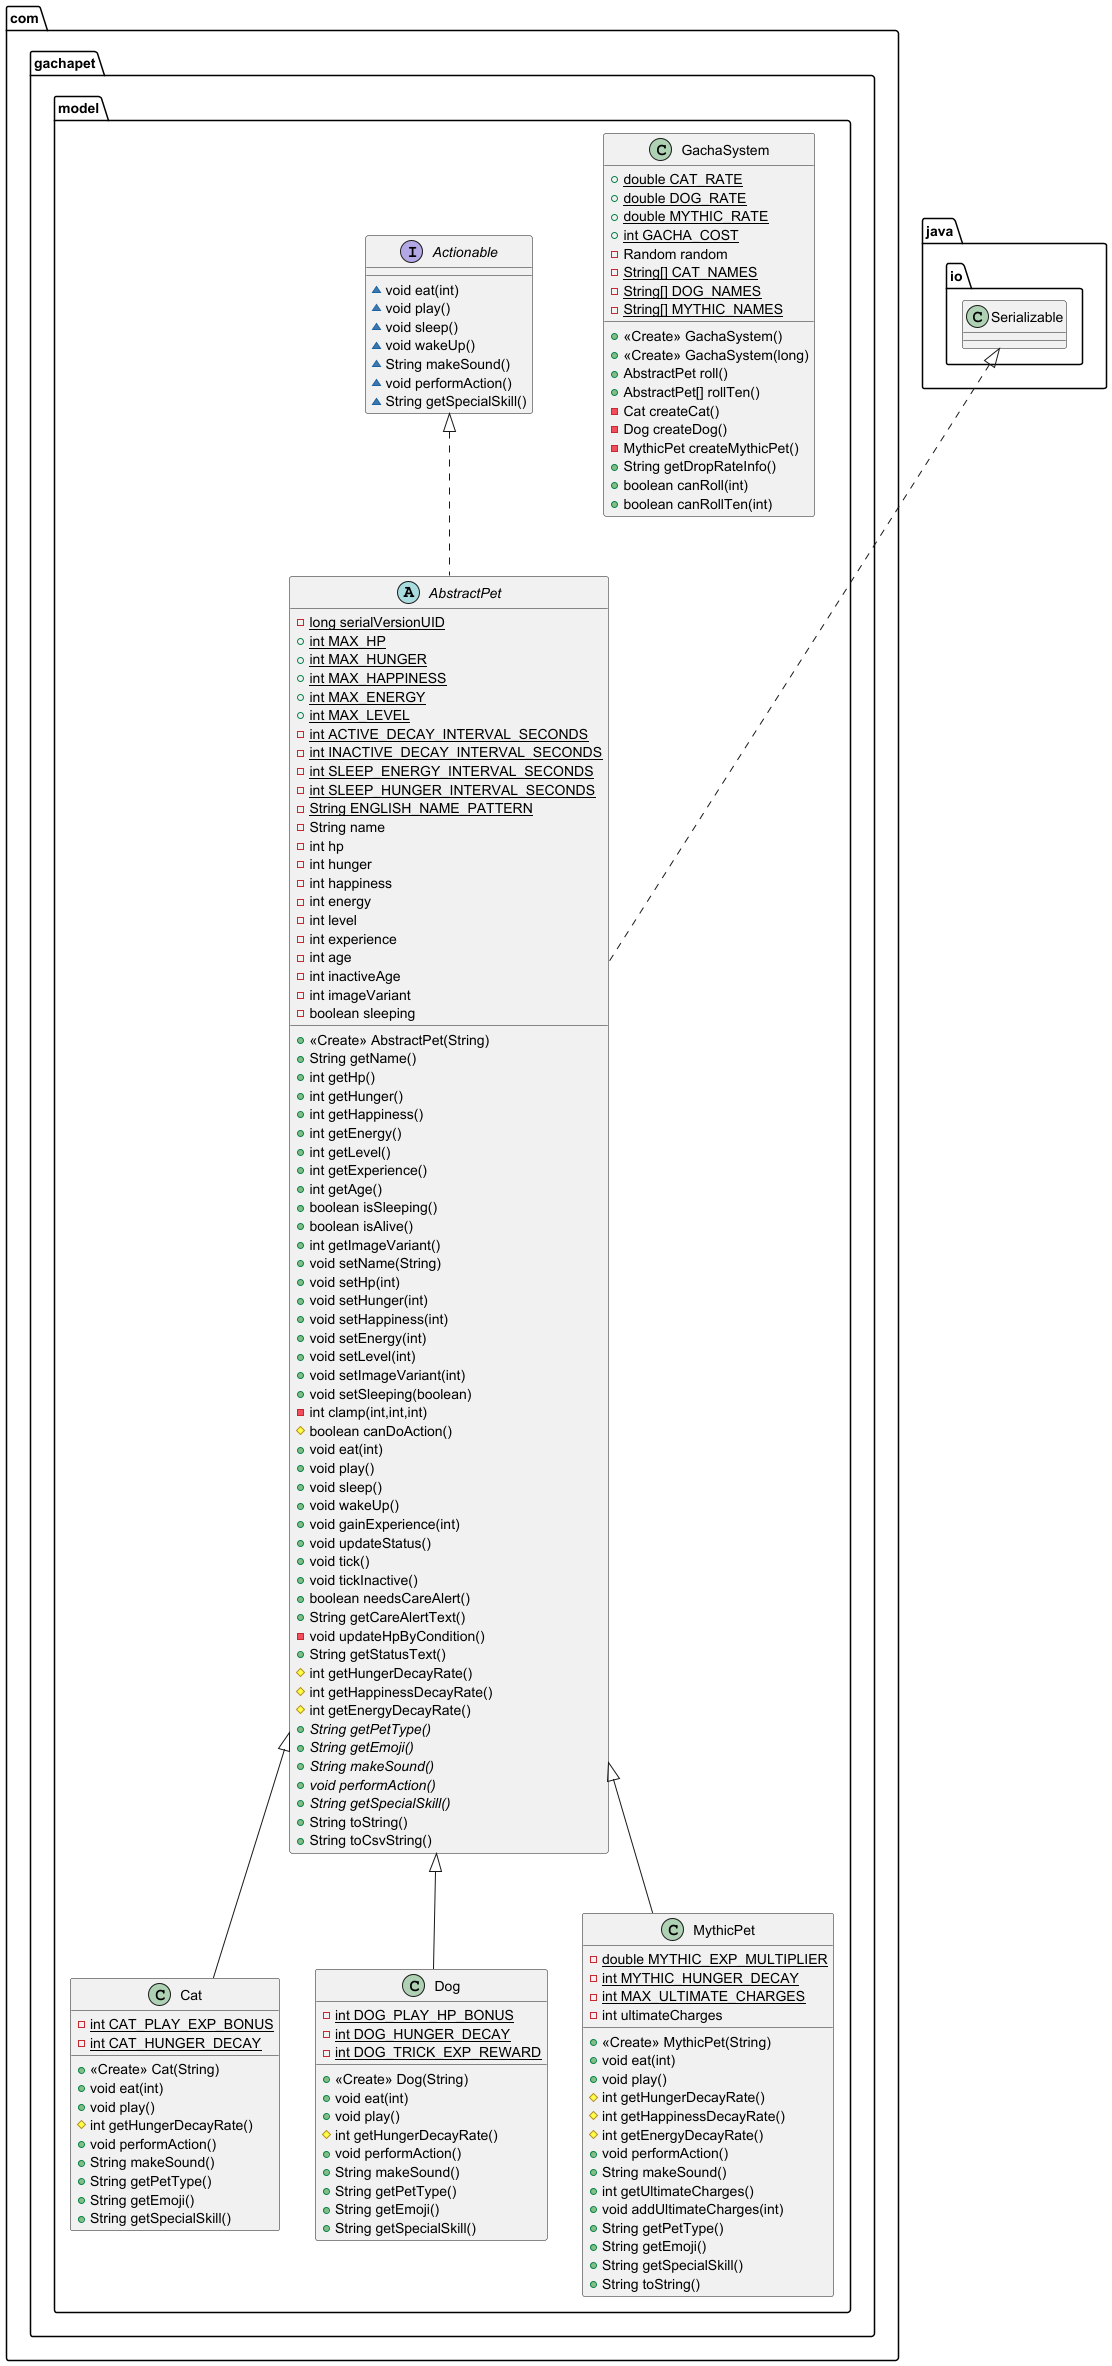

The diagram above was rendered by PlantUML. Its source (embedded in the PNG):
@startuml
abstract class com.gachapet.model.AbstractPet {
- {static} long serialVersionUID
+ {static} int MAX_HP
+ {static} int MAX_HUNGER
+ {static} int MAX_HAPPINESS
+ {static} int MAX_ENERGY
+ {static} int MAX_LEVEL
- {static} int ACTIVE_DECAY_INTERVAL_SECONDS
- {static} int INACTIVE_DECAY_INTERVAL_SECONDS
- {static} int SLEEP_ENERGY_INTERVAL_SECONDS
- {static} int SLEEP_HUNGER_INTERVAL_SECONDS
- {static} String ENGLISH_NAME_PATTERN
- String name
- int hp
- int hunger
- int happiness
- int energy
- int level
- int experience
- int age
- int inactiveAge
- int imageVariant
- boolean sleeping
+ <<Create>> AbstractPet(String)
+ String getName()
+ int getHp()
+ int getHunger()
+ int getHappiness()
+ int getEnergy()
+ int getLevel()
+ int getExperience()
+ int getAge()
+ boolean isSleeping()
+ boolean isAlive()
+ int getImageVariant()
+ void setName(String)
+ void setHp(int)
+ void setHunger(int)
+ void setHappiness(int)
+ void setEnergy(int)
+ void setLevel(int)
+ void setImageVariant(int)
+ void setSleeping(boolean)
- int clamp(int,int,int)
# boolean canDoAction()
+ void eat(int)
+ void play()
+ void sleep()
+ void wakeUp()
+ void gainExperience(int)
+ void updateStatus()
+ void tick()
+ void tickInactive()
+ boolean needsCareAlert()
+ String getCareAlertText()
- void updateHpByCondition()
+ String getStatusText()
# int getHungerDecayRate()
# int getHappinessDecayRate()
# int getEnergyDecayRate()
+ {abstract}String getPetType()
+ {abstract}String getEmoji()
+ {abstract}String makeSound()
+ {abstract}void performAction()
+ {abstract}String getSpecialSkill()
+ String toString()
+ String toCsvString()
}


class com.gachapet.model.Cat {
- {static} int CAT_PLAY_EXP_BONUS
- {static} int CAT_HUNGER_DECAY
+ <<Create>> Cat(String)
+ void eat(int)
+ void play()
# int getHungerDecayRate()
+ void performAction()
+ String makeSound()
+ String getPetType()
+ String getEmoji()
+ String getSpecialSkill()
}


class com.gachapet.model.Dog {
- {static} int DOG_PLAY_HP_BONUS
- {static} int DOG_HUNGER_DECAY
- {static} int DOG_TRICK_EXP_REWARD
+ <<Create>> Dog(String)
+ void eat(int)
+ void play()
# int getHungerDecayRate()
+ void performAction()
+ String makeSound()
+ String getPetType()
+ String getEmoji()
+ String getSpecialSkill()
}


class com.gachapet.model.GachaSystem {
+ {static} double CAT_RATE
+ {static} double DOG_RATE
+ {static} double MYTHIC_RATE
+ {static} int GACHA_COST
- Random random
- {static} String[] CAT_NAMES
- {static} String[] DOG_NAMES
- {static} String[] MYTHIC_NAMES
+ <<Create>> GachaSystem()
+ <<Create>> GachaSystem(long)
+ AbstractPet roll()
+ AbstractPet[] rollTen()
- Cat createCat()
- Dog createDog()
- MythicPet createMythicPet()
+ String getDropRateInfo()
+ boolean canRoll(int)
+ boolean canRollTen(int)
}


class com.gachapet.model.MythicPet {
- {static} double MYTHIC_EXP_MULTIPLIER
- {static} int MYTHIC_HUNGER_DECAY
- {static} int MAX_ULTIMATE_CHARGES
- int ultimateCharges
+ <<Create>> MythicPet(String)
+ void eat(int)
+ void play()
# int getHungerDecayRate()
# int getHappinessDecayRate()
# int getEnergyDecayRate()
+ void performAction()
+ String makeSound()
+ int getUltimateCharges()
+ void addUltimateCharges(int)
+ String getPetType()
+ String getEmoji()
+ String getSpecialSkill()
+ String toString()
}


interface com.gachapet.model.Actionable {
~ void eat(int)
~ void play()
~ void sleep()
~ void wakeUp()
~ String makeSound()
~ void performAction()
~ String getSpecialSkill()
}



com.gachapet.model.Actionable <|.. com.gachapet.model.AbstractPet
java.io.Serializable <|.. com.gachapet.model.AbstractPet
com.gachapet.model.AbstractPet <|-- com.gachapet.model.Cat
com.gachapet.model.AbstractPet <|-- com.gachapet.model.Dog
com.gachapet.model.AbstractPet <|-- com.gachapet.model.MythicPet
@enduml